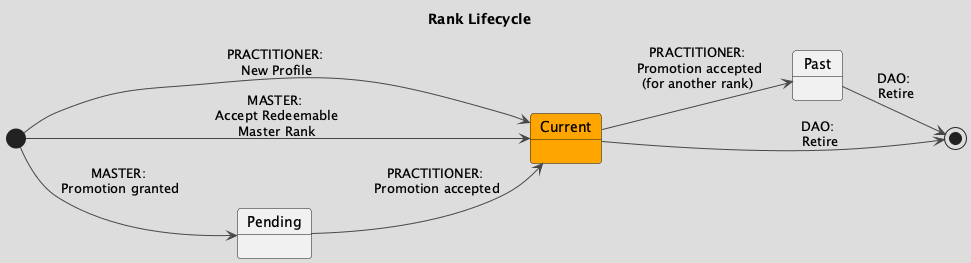

The diagram above was rendered by PlantUML. Its source (embedded in the PNG):
@startuml RankLifecycle
title Rank Lifecycle
!theme toy

state Current #orange

left to right direction

[*] --> Pending : MASTER:\n Promotion granted
[*] --> Current : PRACTITIONER:\n New Profile
[*] --> Current : MASTER:\n Accept Redeemable\n Master Rank
Pending --> Current : PRACTITIONER:\n Promotion accepted
Current --> Past : PRACTITIONER:\n Promotion accepted\n(for another rank)
Current --> [*] : DAO:\n Retire
Past --> [*] :  DAO:\n Retire

@enduml